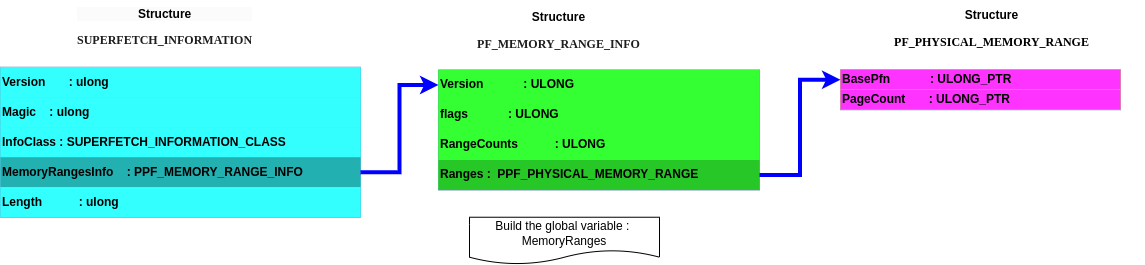

The diagram above was exported from draw.io. Its source (the exported page's mxGraphModel, read from the mxfile embedded in the PNG):
<mxGraphModel dx="4742" dy="843" grid="1" gridSize="10" guides="1" tooltips="1" connect="1" arrows="1" fold="1" page="1" pageScale="1" pageWidth="827" pageHeight="1169" math="0" shadow="0">
  <root>
    <mxCell id="0" />
    <mxCell id="1" parent="0" />
    <mxCell id="Tkxw26_hyXx5wk3KDLGs-1" value="" style="group" vertex="1" connectable="0" parent="1">
      <mxGeometry x="-2415" y="0.2400000000000091" width="280" height="113" as="geometry" />
    </mxCell>
    <mxCell id="Tkxw26_hyXx5wk3KDLGs-2" value="" style="shape=table;html=1;whiteSpace=wrap;startSize=0;container=1;collapsible=0;childLayout=tableLayout;fontStyle=1;align=left;fillColor=#FFFF00;strokeColor=#6c8ebf;fontColor=#000000;" vertex="1" parent="Tkxw26_hyXx5wk3KDLGs-1">
      <mxGeometry x="-24" y="70" width="280" height="40" as="geometry" />
    </mxCell>
    <mxCell id="Tkxw26_hyXx5wk3KDLGs-3" value="" style="shape=partialRectangle;html=1;whiteSpace=wrap;collapsible=0;dropTarget=0;pointerEvents=0;fillColor=#FFFF00;top=0;left=0;bottom=0;right=0;points=[[0,0.5],[1,0.5]];portConstraint=eastwest;fontStyle=1;align=left;fontColor=#000000;" vertex="1" parent="Tkxw26_hyXx5wk3KDLGs-2">
      <mxGeometry width="280" height="20" as="geometry" />
    </mxCell>
    <mxCell id="Tkxw26_hyXx5wk3KDLGs-4" value="&lt;div&gt;BasePfn&amp;nbsp; &amp;nbsp; &amp;nbsp; &amp;nbsp; &amp;nbsp; &amp;nbsp; : ULONG_PTR&lt;/div&gt;" style="shape=partialRectangle;html=1;whiteSpace=wrap;connectable=0;fillColor=#FF33FF;top=0;left=0;bottom=0;right=0;overflow=hidden;strokeColor=#001DBC;fontColor=#000000;fontStyle=1;align=left;" vertex="1" parent="Tkxw26_hyXx5wk3KDLGs-3">
      <mxGeometry width="280" height="20" as="geometry">
        <mxRectangle width="280" height="20" as="alternateBounds" />
      </mxGeometry>
    </mxCell>
    <mxCell id="Tkxw26_hyXx5wk3KDLGs-5" value="" style="shape=partialRectangle;html=1;whiteSpace=wrap;collapsible=0;dropTarget=0;pointerEvents=0;fillColor=#FFFF00;top=0;left=0;bottom=0;right=0;points=[[0,0.5],[1,0.5]];portConstraint=eastwest;fontStyle=1;align=left;fontColor=#000000;" vertex="1" parent="Tkxw26_hyXx5wk3KDLGs-2">
      <mxGeometry y="20" width="280" height="20" as="geometry" />
    </mxCell>
    <mxCell id="Tkxw26_hyXx5wk3KDLGs-6" value="&lt;div&gt;PageCount&amp;nbsp; &amp;nbsp; &amp;nbsp; &amp;nbsp;: ULONG_PTR&lt;br&gt;&lt;/div&gt;" style="shape=partialRectangle;html=1;whiteSpace=wrap;connectable=0;fillColor=#FF33FF;top=0;left=0;bottom=0;right=0;overflow=hidden;strokeColor=#001DBC;fontStyle=1;fontColor=#000000;align=left;" vertex="1" parent="Tkxw26_hyXx5wk3KDLGs-5">
      <mxGeometry width="280" height="20" as="geometry">
        <mxRectangle width="280" height="20" as="alternateBounds" />
      </mxGeometry>
    </mxCell>
    <mxCell id="Tkxw26_hyXx5wk3KDLGs-7" value="&lt;div style=&quot;font-size: 12px;&quot;&gt;Structure&lt;/div&gt;&lt;div style=&quot;font-size: 12px;&quot;&gt;&lt;pre style=&quot;font-family: Consolas; font-size: 12px;&quot;&gt;PF_PHYSICAL_MEMORY_RANGE&lt;/pre&gt;&lt;/div&gt;" style="text;strokeColor=none;fillColor=none;html=1;fontSize=12;fontStyle=1;verticalAlign=middle;align=center;" vertex="1" parent="Tkxw26_hyXx5wk3KDLGs-1">
      <mxGeometry x="49.99903225806451" width="153.54838709677418" height="70" as="geometry" />
    </mxCell>
    <mxCell id="Tkxw26_hyXx5wk3KDLGs-8" value="" style="shape=table;html=1;whiteSpace=wrap;startSize=0;container=1;collapsible=0;childLayout=tableLayout;fontStyle=1;align=left;fillColor=#33FFFF;strokeColor=#6c8ebf;fontColor=#000000;" vertex="1" parent="1">
      <mxGeometry x="-3279" y="67.74000000000001" width="360" height="150" as="geometry" />
    </mxCell>
    <mxCell id="Tkxw26_hyXx5wk3KDLGs-9" value="" style="shape=partialRectangle;html=1;whiteSpace=wrap;collapsible=0;dropTarget=0;pointerEvents=0;fillColor=#33FFFF;top=0;left=0;bottom=0;right=0;points=[[0,0.5],[1,0.5]];portConstraint=eastwest;fontStyle=1;align=left;fontColor=#000000;" vertex="1" parent="Tkxw26_hyXx5wk3KDLGs-8">
      <mxGeometry width="360" height="30" as="geometry" />
    </mxCell>
    <mxCell id="Tkxw26_hyXx5wk3KDLGs-10" value="&lt;div&gt;Version&amp;nbsp; &amp;nbsp; &amp;nbsp; &amp;nbsp;: ulong&lt;/div&gt;" style="shape=partialRectangle;html=1;whiteSpace=wrap;connectable=0;fillColor=#33FFFF;top=0;left=0;bottom=0;right=0;overflow=hidden;strokeColor=#001DBC;fontColor=#000000;fontStyle=1;align=left;" vertex="1" parent="Tkxw26_hyXx5wk3KDLGs-9">
      <mxGeometry width="360" height="30" as="geometry">
        <mxRectangle width="360" height="30" as="alternateBounds" />
      </mxGeometry>
    </mxCell>
    <mxCell id="Tkxw26_hyXx5wk3KDLGs-11" value="" style="shape=partialRectangle;html=1;whiteSpace=wrap;collapsible=0;dropTarget=0;pointerEvents=0;fillColor=#33FFFF;top=0;left=0;bottom=0;right=0;points=[[0,0.5],[1,0.5]];portConstraint=eastwest;fontStyle=1;align=left;fontColor=#000000;" vertex="1" parent="Tkxw26_hyXx5wk3KDLGs-8">
      <mxGeometry y="30" width="360" height="30" as="geometry" />
    </mxCell>
    <mxCell id="Tkxw26_hyXx5wk3KDLGs-12" value="&lt;div&gt;Magic&amp;nbsp;&amp;nbsp;&amp;nbsp; : ulong&lt;br&gt;&lt;/div&gt;" style="shape=partialRectangle;html=1;whiteSpace=wrap;connectable=0;fillColor=#33FFFF;top=0;left=0;bottom=0;right=0;overflow=hidden;strokeColor=#001DBC;fontStyle=1;fontColor=#000000;align=left;" vertex="1" parent="Tkxw26_hyXx5wk3KDLGs-11">
      <mxGeometry width="360" height="30" as="geometry">
        <mxRectangle width="360" height="30" as="alternateBounds" />
      </mxGeometry>
    </mxCell>
    <mxCell id="Tkxw26_hyXx5wk3KDLGs-13" value="" style="shape=partialRectangle;html=1;whiteSpace=wrap;collapsible=0;dropTarget=0;pointerEvents=0;fillColor=#33FFFF;top=0;left=0;bottom=0;right=0;points=[[0,0.5],[1,0.5]];portConstraint=eastwest;fontStyle=1;align=left;fontColor=#000000;" vertex="1" parent="Tkxw26_hyXx5wk3KDLGs-8">
      <mxGeometry y="60" width="360" height="30" as="geometry" />
    </mxCell>
    <mxCell id="Tkxw26_hyXx5wk3KDLGs-14" value="InfoClass : SUPERFETCH_INFORMATION_CLASS" style="shape=partialRectangle;html=1;whiteSpace=wrap;connectable=0;fillColor=#33FFFF;top=0;left=0;bottom=0;right=0;overflow=hidden;strokeColor=#001DBC;fontColor=#000000;fontStyle=1;align=left;" vertex="1" parent="Tkxw26_hyXx5wk3KDLGs-13">
      <mxGeometry width="360" height="30" as="geometry">
        <mxRectangle width="360" height="30" as="alternateBounds" />
      </mxGeometry>
    </mxCell>
    <mxCell id="Tkxw26_hyXx5wk3KDLGs-15" style="shape=partialRectangle;html=1;whiteSpace=wrap;collapsible=0;dropTarget=0;pointerEvents=0;fillColor=#33FFFF;top=0;left=0;bottom=0;right=0;points=[[0,0.5],[1,0.5]];portConstraint=eastwest;fontStyle=1;align=left;fontColor=#000000;" vertex="1" parent="Tkxw26_hyXx5wk3KDLGs-8">
      <mxGeometry y="90" width="360" height="30" as="geometry" />
    </mxCell>
    <mxCell id="Tkxw26_hyXx5wk3KDLGs-16" value="MemoryRangesInfo&amp;nbsp; &amp;nbsp; :&amp;nbsp;PPF_MEMORY_RANGE_INFO" style="shape=partialRectangle;html=1;whiteSpace=wrap;connectable=0;fillColor=#23B0B0;top=0;left=0;bottom=0;right=0;overflow=hidden;strokeColor=#001DBC;fontStyle=1;fontColor=#000000;align=left;" vertex="1" parent="Tkxw26_hyXx5wk3KDLGs-15">
      <mxGeometry width="360" height="30" as="geometry">
        <mxRectangle width="360" height="30" as="alternateBounds" />
      </mxGeometry>
    </mxCell>
    <mxCell id="Tkxw26_hyXx5wk3KDLGs-17" style="shape=partialRectangle;html=1;whiteSpace=wrap;collapsible=0;dropTarget=0;pointerEvents=0;fillColor=#33FFFF;top=0;left=0;bottom=0;right=0;points=[[0,0.5],[1,0.5]];portConstraint=eastwest;fontStyle=1;align=left;fontColor=#000000;" vertex="1" parent="Tkxw26_hyXx5wk3KDLGs-8">
      <mxGeometry y="120" width="360" height="30" as="geometry" />
    </mxCell>
    <mxCell id="Tkxw26_hyXx5wk3KDLGs-18" value="Length&amp;nbsp; &amp;nbsp; &amp;nbsp; &amp;nbsp; &amp;nbsp; &amp;nbsp;: ulong" style="shape=partialRectangle;html=1;whiteSpace=wrap;connectable=0;fillColor=#33FFFF;top=0;left=0;bottom=0;right=0;overflow=hidden;strokeColor=#001DBC;fontColor=#000000;fontStyle=1;align=left;" vertex="1" parent="Tkxw26_hyXx5wk3KDLGs-17">
      <mxGeometry width="360" height="30" as="geometry">
        <mxRectangle width="360" height="30" as="alternateBounds" />
      </mxGeometry>
    </mxCell>
    <mxCell id="Tkxw26_hyXx5wk3KDLGs-19" value="&lt;div style=&quot;border-color: var(--border-color); color: rgb(0, 0, 0); font-family: Helvetica; font-size: 12px; font-style: normal; font-variant-ligatures: normal; font-variant-caps: normal; font-weight: 700; letter-spacing: normal; orphans: 2; text-align: center; text-indent: 0px; text-transform: none; widows: 2; word-spacing: 0px; -webkit-text-stroke-width: 0px; background-color: rgb(251, 251, 251); text-decoration-thickness: initial; text-decoration-style: initial; text-decoration-color: initial;&quot;&gt;Structure&lt;/div&gt;&lt;div style=&quot;border-color: var(--border-color); color: rgb(0, 0, 0); font-family: Helvetica; font-size: 12px; font-style: normal; font-variant-ligatures: normal; font-variant-caps: normal; font-weight: 700; letter-spacing: normal; orphans: 2; text-align: center; text-indent: 0px; text-transform: none; widows: 2; word-spacing: 0px; -webkit-text-stroke-width: 0px; background-color: rgb(251, 251, 251); text-decoration-thickness: initial; text-decoration-style: initial; text-decoration-color: initial;&quot;&gt;&lt;pre style=&quot;border-color: var(--border-color);&quot;&gt;&lt;span style=&quot;border-color: var(--border-color); background-color: rgb(255, 255, 255);&quot;&gt;&lt;font color=&quot;#1e1e1e&quot; face=&quot;Consolas&quot; style=&quot;border-color: var(--border-color);&quot;&gt;SUPERFETCH_INFORMATION&lt;/font&gt;&lt;/span&gt;&lt;/pre&gt;&lt;/div&gt;" style="text;whiteSpace=wrap;html=1;" vertex="1" parent="1">
      <mxGeometry x="-3204" y="0.7400000000000091" width="210" height="90" as="geometry" />
    </mxCell>
    <mxCell id="Tkxw26_hyXx5wk3KDLGs-20" value="" style="shape=table;html=1;whiteSpace=wrap;startSize=0;container=1;collapsible=0;childLayout=tableLayout;fontStyle=1;align=left;fillColor=#33FF33;strokeColor=#6c8ebf;fontColor=#000000;" vertex="1" parent="1">
      <mxGeometry x="-2841" y="70.47999999999999" width="321" height="120" as="geometry" />
    </mxCell>
    <mxCell id="Tkxw26_hyXx5wk3KDLGs-21" value="" style="shape=partialRectangle;html=1;whiteSpace=wrap;collapsible=0;dropTarget=0;pointerEvents=0;fillColor=#33FF33;top=0;left=0;bottom=0;right=0;points=[[0,0.5],[1,0.5]];portConstraint=eastwest;fontStyle=1;align=left;fontColor=#000000;" vertex="1" parent="Tkxw26_hyXx5wk3KDLGs-20">
      <mxGeometry width="321" height="30" as="geometry" />
    </mxCell>
    <mxCell id="Tkxw26_hyXx5wk3KDLGs-22" value="&lt;div&gt;Version&amp;nbsp; &amp;nbsp; &amp;nbsp; &amp;nbsp; &amp;nbsp; &amp;nbsp; : ULONG&lt;/div&gt;" style="shape=partialRectangle;html=1;whiteSpace=wrap;connectable=0;fillColor=#33FF33;top=0;left=0;bottom=0;right=0;overflow=hidden;strokeColor=#001DBC;fontColor=#000000;fontStyle=1;align=left;" vertex="1" parent="Tkxw26_hyXx5wk3KDLGs-21">
      <mxGeometry width="321" height="30" as="geometry">
        <mxRectangle width="321" height="30" as="alternateBounds" />
      </mxGeometry>
    </mxCell>
    <mxCell id="Tkxw26_hyXx5wk3KDLGs-23" value="" style="shape=partialRectangle;html=1;whiteSpace=wrap;collapsible=0;dropTarget=0;pointerEvents=0;fillColor=#33FF33;top=0;left=0;bottom=0;right=0;points=[[0,0.5],[1,0.5]];portConstraint=eastwest;fontStyle=1;align=left;fontColor=#000000;" vertex="1" parent="Tkxw26_hyXx5wk3KDLGs-20">
      <mxGeometry y="30" width="321" height="30" as="geometry" />
    </mxCell>
    <mxCell id="Tkxw26_hyXx5wk3KDLGs-24" value="&lt;div&gt;flags&amp;nbsp; &amp;nbsp; &amp;nbsp; &amp;nbsp; &amp;nbsp; &amp;nbsp; : ULONG&lt;br&gt;&lt;/div&gt;" style="shape=partialRectangle;html=1;whiteSpace=wrap;connectable=0;fillColor=#33FF33;top=0;left=0;bottom=0;right=0;overflow=hidden;strokeColor=#001DBC;fontStyle=1;fontColor=#000000;align=left;" vertex="1" parent="Tkxw26_hyXx5wk3KDLGs-23">
      <mxGeometry width="321" height="30" as="geometry">
        <mxRectangle width="321" height="30" as="alternateBounds" />
      </mxGeometry>
    </mxCell>
    <mxCell id="Tkxw26_hyXx5wk3KDLGs-25" value="" style="shape=partialRectangle;html=1;whiteSpace=wrap;collapsible=0;dropTarget=0;pointerEvents=0;fillColor=#33FF33;top=0;left=0;bottom=0;right=0;points=[[0,0.5],[1,0.5]];portConstraint=eastwest;fontStyle=1;align=left;fontColor=#000000;" vertex="1" parent="Tkxw26_hyXx5wk3KDLGs-20">
      <mxGeometry y="60" width="321" height="30" as="geometry" />
    </mxCell>
    <mxCell id="Tkxw26_hyXx5wk3KDLGs-26" value="RangeCounts&amp;nbsp; &amp;nbsp; &amp;nbsp; &amp;nbsp; &amp;nbsp; &amp;nbsp;: ULONG" style="shape=partialRectangle;html=1;whiteSpace=wrap;connectable=0;fillColor=#33FF33;top=0;left=0;bottom=0;right=0;overflow=hidden;strokeColor=#001DBC;fontColor=#000000;fontStyle=1;align=left;" vertex="1" parent="Tkxw26_hyXx5wk3KDLGs-25">
      <mxGeometry width="321" height="30" as="geometry">
        <mxRectangle width="321" height="30" as="alternateBounds" />
      </mxGeometry>
    </mxCell>
    <mxCell id="Tkxw26_hyXx5wk3KDLGs-27" style="shape=partialRectangle;html=1;whiteSpace=wrap;collapsible=0;dropTarget=0;pointerEvents=0;fillColor=#33FF33;top=0;left=0;bottom=0;right=0;points=[[0,0.5],[1,0.5]];portConstraint=eastwest;fontStyle=1;align=left;fontColor=#000000;" vertex="1" parent="Tkxw26_hyXx5wk3KDLGs-20">
      <mxGeometry y="90" width="321" height="30" as="geometry" />
    </mxCell>
    <mxCell id="Tkxw26_hyXx5wk3KDLGs-28" value="Ranges :&amp;nbsp; PPF_PHYSICAL_MEMORY_RANGE&amp;nbsp;" style="shape=partialRectangle;html=1;whiteSpace=wrap;connectable=0;fillColor=#28C728;top=0;left=0;bottom=0;right=0;overflow=hidden;strokeColor=#001DBC;fontStyle=1;fontColor=#000000;align=left;" vertex="1" parent="Tkxw26_hyXx5wk3KDLGs-27">
      <mxGeometry width="321" height="30" as="geometry">
        <mxRectangle width="321" height="30" as="alternateBounds" />
      </mxGeometry>
    </mxCell>
    <mxCell id="Tkxw26_hyXx5wk3KDLGs-29" value="&lt;div style=&quot;font-size: 12px;&quot;&gt;Structure&lt;/div&gt;&lt;div style=&quot;&quot;&gt;&lt;pre style=&quot;&quot;&gt;&lt;font face=&quot;Consolas&quot; color=&quot;#1e1e1e&quot;&gt;PF_MEMORY_RANGE_INFO&lt;/font&gt;&lt;font face=&quot;Consolas&quot;&gt;&lt;br&gt;&lt;/font&gt;&lt;/pre&gt;&lt;/div&gt;" style="text;strokeColor=none;fillColor=none;html=1;fontSize=12;fontStyle=1;verticalAlign=middle;align=center;" vertex="1" parent="1">
      <mxGeometry x="-2836.5" y="2" width="230" height="70" as="geometry" />
    </mxCell>
    <mxCell id="Tkxw26_hyXx5wk3KDLGs-30" value="" style="endArrow=classic;html=1;rounded=0;fontSize=12;fontColor=#000000;edgeStyle=orthogonalEdgeStyle;exitX=1;exitY=0.5;exitDx=0;exitDy=0;fillColor=#d5e8d4;strokeColor=#0000FF;strokeWidth=4;entryX=0;entryY=0.5;entryDx=0;entryDy=0;" edge="1" parent="1" source="Tkxw26_hyXx5wk3KDLGs-27" target="Tkxw26_hyXx5wk3KDLGs-3">
      <mxGeometry width="50" height="50" relative="1" as="geometry">
        <mxPoint x="-2354" y="215.18" as="sourcePoint" />
        <mxPoint x="-2313" y="-9.819999999999993" as="targetPoint" />
      </mxGeometry>
    </mxCell>
    <mxCell id="Tkxw26_hyXx5wk3KDLGs-31" value="" style="endArrow=classic;html=1;rounded=0;fontSize=12;fontColor=#000000;edgeStyle=orthogonalEdgeStyle;exitX=1;exitY=0.5;exitDx=0;exitDy=0;fillColor=#d5e8d4;strokeColor=#0000FF;strokeWidth=4;entryX=0;entryY=0.5;entryDx=0;entryDy=0;" edge="1" parent="1" source="Tkxw26_hyXx5wk3KDLGs-15" target="Tkxw26_hyXx5wk3KDLGs-21">
      <mxGeometry width="50" height="50" relative="1" as="geometry">
        <mxPoint x="-2993" y="238.24" as="sourcePoint" />
        <mxPoint x="-2783" y="191.24" as="targetPoint" />
      </mxGeometry>
    </mxCell>
    <mxCell id="Tkxw26_hyXx5wk3KDLGs-32" value="Build the global variable :&amp;nbsp;&lt;br&gt;MemoryRanges" style="shape=document;whiteSpace=wrap;html=1;boundedLbl=1;" vertex="1" parent="1">
      <mxGeometry x="-2810" y="217.74" width="190" height="47" as="geometry" />
    </mxCell>
  </root>
</mxGraphModel>